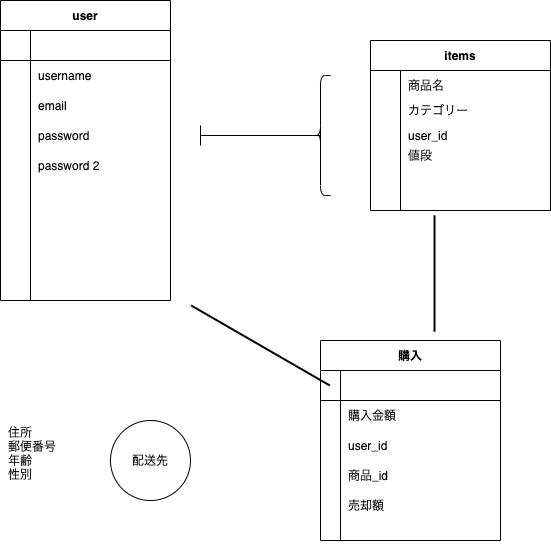

The diagram above was exported from draw.io. Its source (the exported page's mxGraphModel, read from the mxfile embedded in the PNG):
<mxGraphModel dx="312" dy="520" grid="1" gridSize="10" guides="1" tooltips="1" connect="1" arrows="1" fold="1" page="1" pageScale="1" pageWidth="827" pageHeight="1169" math="0" shadow="0">
  <root>
    <mxCell id="0" />
    <mxCell id="1" parent="0" />
    <mxCell id="2" value="user" style="shape=table;startSize=30;container=1;collapsible=1;childLayout=tableLayout;fixedRows=1;rowLines=0;fontStyle=1;align=center;resizeLast=1;" vertex="1" parent="1">
      <mxGeometry x="60" y="70" width="170" height="300" as="geometry" />
    </mxCell>
    <mxCell id="3" value="" style="shape=partialRectangle;collapsible=0;dropTarget=0;pointerEvents=0;fillColor=none;top=0;left=0;bottom=1;right=0;points=[[0,0.5],[1,0.5]];portConstraint=eastwest;" vertex="1" parent="2">
      <mxGeometry y="30" width="170" height="30" as="geometry" />
    </mxCell>
    <mxCell id="4" value="" style="shape=partialRectangle;connectable=0;fillColor=none;top=0;left=0;bottom=0;right=0;fontStyle=1;overflow=hidden;" vertex="1" parent="3">
      <mxGeometry width="30" height="30" as="geometry" />
    </mxCell>
    <mxCell id="5" value="" style="shape=partialRectangle;connectable=0;fillColor=none;top=0;left=0;bottom=0;right=0;align=left;spacingLeft=6;fontStyle=5;overflow=hidden;" vertex="1" parent="3">
      <mxGeometry x="30" width="140" height="30" as="geometry" />
    </mxCell>
    <mxCell id="6" value="" style="shape=partialRectangle;collapsible=0;dropTarget=0;pointerEvents=0;fillColor=none;top=0;left=0;bottom=0;right=0;points=[[0,0.5],[1,0.5]];portConstraint=eastwest;" vertex="1" parent="2">
      <mxGeometry y="60" width="170" height="30" as="geometry" />
    </mxCell>
    <mxCell id="7" value="" style="shape=partialRectangle;connectable=0;fillColor=none;top=0;left=0;bottom=0;right=0;editable=1;overflow=hidden;" vertex="1" parent="6">
      <mxGeometry width="30" height="30" as="geometry" />
    </mxCell>
    <mxCell id="8" value="username" style="shape=partialRectangle;connectable=0;fillColor=none;top=0;left=0;bottom=0;right=0;align=left;spacingLeft=6;overflow=hidden;" vertex="1" parent="6">
      <mxGeometry x="30" width="140" height="30" as="geometry" />
    </mxCell>
    <mxCell id="9" value="" style="shape=partialRectangle;collapsible=0;dropTarget=0;pointerEvents=0;fillColor=none;top=0;left=0;bottom=0;right=0;points=[[0,0.5],[1,0.5]];portConstraint=eastwest;" vertex="1" parent="2">
      <mxGeometry y="90" width="170" height="30" as="geometry" />
    </mxCell>
    <mxCell id="10" value="" style="shape=partialRectangle;connectable=0;fillColor=none;top=0;left=0;bottom=0;right=0;editable=1;overflow=hidden;" vertex="1" parent="9">
      <mxGeometry width="30" height="30" as="geometry" />
    </mxCell>
    <mxCell id="11" value="email" style="shape=partialRectangle;connectable=0;fillColor=none;top=0;left=0;bottom=0;right=0;align=left;spacingLeft=6;overflow=hidden;" vertex="1" parent="9">
      <mxGeometry x="30" width="140" height="30" as="geometry" />
    </mxCell>
    <mxCell id="12" value="" style="shape=partialRectangle;collapsible=0;dropTarget=0;pointerEvents=0;fillColor=none;top=0;left=0;bottom=0;right=0;points=[[0,0.5],[1,0.5]];portConstraint=eastwest;" vertex="1" parent="2">
      <mxGeometry y="120" width="170" height="30" as="geometry" />
    </mxCell>
    <mxCell id="13" value="" style="shape=partialRectangle;connectable=0;fillColor=none;top=0;left=0;bottom=0;right=0;editable=1;overflow=hidden;" vertex="1" parent="12">
      <mxGeometry width="30" height="30" as="geometry" />
    </mxCell>
    <mxCell id="14" value="password" style="shape=partialRectangle;connectable=0;fillColor=none;top=0;left=0;bottom=0;right=0;align=left;spacingLeft=6;overflow=hidden;" vertex="1" parent="12">
      <mxGeometry x="30" width="140" height="30" as="geometry" />
    </mxCell>
    <mxCell id="18" value="password 2" style="shape=partialRectangle;connectable=0;fillColor=none;top=0;left=0;bottom=0;right=0;align=left;spacingLeft=6;overflow=hidden;" vertex="1" parent="1">
      <mxGeometry x="90" y="220" width="150" height="30" as="geometry" />
    </mxCell>
    <mxCell id="19" value="購入" style="shape=table;startSize=30;container=1;collapsible=1;childLayout=tableLayout;fixedRows=1;rowLines=0;fontStyle=1;align=center;resizeLast=1;" vertex="1" parent="1">
      <mxGeometry x="380" y="410" width="180" height="200" as="geometry" />
    </mxCell>
    <mxCell id="20" value="" style="shape=partialRectangle;collapsible=0;dropTarget=0;pointerEvents=0;fillColor=none;top=0;left=0;bottom=1;right=0;points=[[0,0.5],[1,0.5]];portConstraint=eastwest;" vertex="1" parent="19">
      <mxGeometry y="30" width="180" height="30" as="geometry" />
    </mxCell>
    <mxCell id="21" value="" style="shape=partialRectangle;connectable=0;fillColor=none;top=0;left=0;bottom=0;right=0;fontStyle=1;overflow=hidden;" vertex="1" parent="20">
      <mxGeometry width="20" height="30" as="geometry" />
    </mxCell>
    <mxCell id="22" value="" style="shape=partialRectangle;connectable=0;fillColor=none;top=0;left=0;bottom=0;right=0;align=left;spacingLeft=6;fontStyle=5;overflow=hidden;" vertex="1" parent="20">
      <mxGeometry x="20" width="160" height="30" as="geometry" />
    </mxCell>
    <mxCell id="26" value="" style="shape=partialRectangle;collapsible=0;dropTarget=0;pointerEvents=0;fillColor=none;top=0;left=0;bottom=0;right=0;points=[[0,0.5],[1,0.5]];portConstraint=eastwest;" vertex="1" parent="19">
      <mxGeometry y="60" width="180" height="30" as="geometry" />
    </mxCell>
    <mxCell id="27" value="" style="shape=partialRectangle;connectable=0;fillColor=none;top=0;left=0;bottom=0;right=0;editable=1;overflow=hidden;" vertex="1" parent="26">
      <mxGeometry width="20" height="30" as="geometry" />
    </mxCell>
    <mxCell id="28" value="購入金額" style="shape=partialRectangle;connectable=0;fillColor=none;top=0;left=0;bottom=0;right=0;align=left;spacingLeft=6;overflow=hidden;" vertex="1" parent="26">
      <mxGeometry x="20" width="160" height="30" as="geometry" />
    </mxCell>
    <mxCell id="29" value="" style="shape=partialRectangle;collapsible=0;dropTarget=0;pointerEvents=0;fillColor=none;top=0;left=0;bottom=0;right=0;points=[[0,0.5],[1,0.5]];portConstraint=eastwest;" vertex="1" parent="19">
      <mxGeometry y="90" width="180" height="30" as="geometry" />
    </mxCell>
    <mxCell id="30" value="" style="shape=partialRectangle;connectable=0;fillColor=none;top=0;left=0;bottom=0;right=0;editable=1;overflow=hidden;" vertex="1" parent="29">
      <mxGeometry width="20" height="30" as="geometry" />
    </mxCell>
    <mxCell id="31" value="user_id" style="shape=partialRectangle;connectable=0;fillColor=none;top=0;left=0;bottom=0;right=0;align=left;spacingLeft=6;overflow=hidden;" vertex="1" parent="29">
      <mxGeometry x="20" width="160" height="30" as="geometry" />
    </mxCell>
    <mxCell id="47" value="" style="shape=partialRectangle;collapsible=0;dropTarget=0;pointerEvents=0;fillColor=none;top=0;left=0;bottom=0;right=0;points=[[0,0.5],[1,0.5]];portConstraint=eastwest;" vertex="1" parent="19">
      <mxGeometry y="120" width="180" height="30" as="geometry" />
    </mxCell>
    <mxCell id="48" value="" style="shape=partialRectangle;connectable=0;fillColor=none;top=0;left=0;bottom=0;right=0;editable=1;overflow=hidden;" vertex="1" parent="47">
      <mxGeometry width="20" height="30" as="geometry" />
    </mxCell>
    <mxCell id="49" value="商品_id" style="shape=partialRectangle;connectable=0;fillColor=none;top=0;left=0;bottom=0;right=0;align=left;spacingLeft=6;overflow=hidden;" vertex="1" parent="47">
      <mxGeometry x="20" width="160" height="30" as="geometry" />
    </mxCell>
    <mxCell id="33" value="items" style="shape=table;startSize=30;container=1;collapsible=1;childLayout=tableLayout;fixedRows=1;rowLines=0;fontStyle=1;align=center;resizeLast=1;" vertex="1" parent="1">
      <mxGeometry x="430" y="110" width="180" height="170" as="geometry" />
    </mxCell>
    <mxCell id="37" value="" style="shape=partialRectangle;collapsible=0;dropTarget=0;pointerEvents=0;fillColor=none;top=0;left=0;bottom=0;right=0;points=[[0,0.5],[1,0.5]];portConstraint=eastwest;" vertex="1" parent="33">
      <mxGeometry y="30" width="180" height="30" as="geometry" />
    </mxCell>
    <mxCell id="38" value="" style="shape=partialRectangle;connectable=0;fillColor=none;top=0;left=0;bottom=0;right=0;editable=1;overflow=hidden;" vertex="1" parent="37">
      <mxGeometry width="30" height="30" as="geometry" />
    </mxCell>
    <mxCell id="39" value="商品名" style="shape=partialRectangle;connectable=0;fillColor=none;top=0;left=0;bottom=0;right=0;align=left;spacingLeft=6;overflow=hidden;" vertex="1" parent="37">
      <mxGeometry x="30" width="150" height="30" as="geometry" />
    </mxCell>
    <mxCell id="40" value="" style="shape=partialRectangle;collapsible=0;dropTarget=0;pointerEvents=0;fillColor=none;top=0;left=0;bottom=0;right=0;points=[[0,0.5],[1,0.5]];portConstraint=eastwest;" vertex="1" parent="33">
      <mxGeometry y="60" width="180" height="20" as="geometry" />
    </mxCell>
    <mxCell id="41" value="" style="shape=partialRectangle;connectable=0;fillColor=none;top=0;left=0;bottom=0;right=0;editable=1;overflow=hidden;" vertex="1" parent="40">
      <mxGeometry width="30" height="20" as="geometry" />
    </mxCell>
    <mxCell id="42" value="カテゴリー" style="shape=partialRectangle;connectable=0;fillColor=none;top=0;left=0;bottom=0;right=0;align=left;spacingLeft=6;overflow=hidden;" vertex="1" parent="40">
      <mxGeometry x="30" width="150" height="20" as="geometry" />
    </mxCell>
    <mxCell id="43" value="" style="shape=partialRectangle;collapsible=0;dropTarget=0;pointerEvents=0;fillColor=none;top=0;left=0;bottom=0;right=0;points=[[0,0.5],[1,0.5]];portConstraint=eastwest;" vertex="1" parent="33">
      <mxGeometry y="80" width="180" height="30" as="geometry" />
    </mxCell>
    <mxCell id="44" value="" style="shape=partialRectangle;connectable=0;fillColor=none;top=0;left=0;bottom=0;right=0;editable=1;overflow=hidden;" vertex="1" parent="43">
      <mxGeometry width="30" height="30" as="geometry" />
    </mxCell>
    <mxCell id="45" value="user_id" style="shape=partialRectangle;connectable=0;fillColor=none;top=0;left=0;bottom=0;right=0;align=left;spacingLeft=6;overflow=hidden;" vertex="1" parent="43">
      <mxGeometry x="30" width="150" height="30" as="geometry" />
    </mxCell>
    <mxCell id="50" value="値段" style="shape=partialRectangle;connectable=0;fillColor=none;top=0;left=0;bottom=0;right=0;align=left;spacingLeft=6;overflow=hidden;" vertex="1" parent="1">
      <mxGeometry x="460" y="215" width="150" height="20" as="geometry" />
    </mxCell>
    <mxCell id="52" value="住所&#10;郵便番号&#10;年齢&#10;性別&#10;" style="shape=partialRectangle;connectable=0;fillColor=none;top=0;left=0;bottom=0;right=0;align=left;spacingLeft=6;overflow=hidden;" vertex="1" parent="1">
      <mxGeometry x="60" y="490" width="150" height="80" as="geometry" />
    </mxCell>
    <mxCell id="53" value="配送先" style="ellipse;whiteSpace=wrap;html=1;aspect=fixed;" vertex="1" parent="1">
      <mxGeometry x="170" y="490" width="80" height="80" as="geometry" />
    </mxCell>
    <mxCell id="54" value="" style="shape=crossbar;whiteSpace=wrap;html=1;rounded=1;" vertex="1" parent="1">
      <mxGeometry x="260" y="195" width="120" height="20" as="geometry" />
    </mxCell>
    <mxCell id="55" value="" style="shape=curlyBracket;whiteSpace=wrap;html=1;rounded=1;size=0.5;" vertex="1" parent="1">
      <mxGeometry x="370" y="145" width="20" height="120" as="geometry" />
    </mxCell>
    <mxCell id="57" value="" style="line;strokeWidth=2;html=1;rotation=30;" vertex="1" parent="1">
      <mxGeometry x="240" y="410" width="160" height="10" as="geometry" />
    </mxCell>
    <mxCell id="58" value="" style="line;strokeWidth=2;html=1;rotation=90;" vertex="1" parent="1">
      <mxGeometry x="436" y="338" width="116" height="10" as="geometry" />
    </mxCell>
    <mxCell id="60" value="" style="shape=partialRectangle;connectable=0;fillColor=none;top=0;left=0;bottom=0;right=0;align=left;spacingLeft=6;overflow=hidden;" vertex="1" parent="1">
      <mxGeometry x="392" y="590" width="160" height="30" as="geometry" />
    </mxCell>
    <mxCell id="61" value="売却額" style="shape=partialRectangle;connectable=0;fillColor=none;top=0;left=0;bottom=0;right=0;align=left;spacingLeft=6;overflow=hidden;" vertex="1" parent="1">
      <mxGeometry x="400" y="560" width="160" height="30" as="geometry" />
    </mxCell>
  </root>
</mxGraphModel>